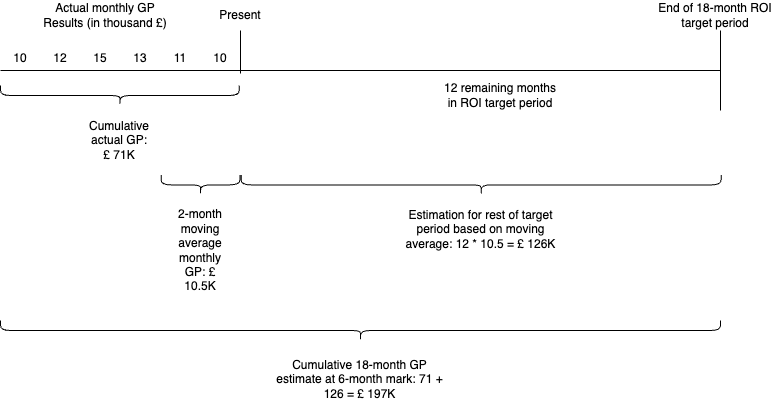

The diagram above was exported from draw.io. Its source (the exported page's mxGraphModel, read from the mxfile embedded in the PNG):
<mxGraphModel dx="1158" dy="748" grid="1" gridSize="10" guides="1" tooltips="1" connect="1" arrows="1" fold="1" page="1" pageScale="1" pageWidth="1169" pageHeight="827" math="0" shadow="0">
  <root>
    <mxCell id="0" />
    <mxCell id="1" parent="0" />
    <mxCell id="iXnj_Or6mP4LDRHRxawg-1" value="" style="endArrow=none;html=1;rounded=0;" edge="1" parent="1">
      <mxGeometry width="50" height="50" relative="1" as="geometry">
        <mxPoint x="40" y="120" as="sourcePoint" />
        <mxPoint x="760" y="120" as="targetPoint" />
      </mxGeometry>
    </mxCell>
    <mxCell id="iXnj_Or6mP4LDRHRxawg-3" value="10" style="text;html=1;strokeColor=none;fillColor=none;align=center;verticalAlign=middle;whiteSpace=wrap;rounded=0;" vertex="1" parent="1">
      <mxGeometry x="40" y="93" width="40" height="30" as="geometry" />
    </mxCell>
    <mxCell id="iXnj_Or6mP4LDRHRxawg-4" value="12" style="text;html=1;strokeColor=none;fillColor=none;align=center;verticalAlign=middle;whiteSpace=wrap;rounded=0;" vertex="1" parent="1">
      <mxGeometry x="80" y="93" width="40" height="30" as="geometry" />
    </mxCell>
    <mxCell id="iXnj_Or6mP4LDRHRxawg-5" value="13" style="text;html=1;strokeColor=none;fillColor=none;align=center;verticalAlign=middle;whiteSpace=wrap;rounded=0;" vertex="1" parent="1">
      <mxGeometry x="160" y="93" width="40" height="30" as="geometry" />
    </mxCell>
    <mxCell id="iXnj_Or6mP4LDRHRxawg-6" value="11" style="text;html=1;strokeColor=none;fillColor=none;align=center;verticalAlign=middle;whiteSpace=wrap;rounded=0;" vertex="1" parent="1">
      <mxGeometry x="200" y="93" width="40" height="30" as="geometry" />
    </mxCell>
    <mxCell id="iXnj_Or6mP4LDRHRxawg-7" value="15" style="text;html=1;strokeColor=none;fillColor=none;align=center;verticalAlign=middle;whiteSpace=wrap;rounded=0;" vertex="1" parent="1">
      <mxGeometry x="120" y="93" width="40" height="30" as="geometry" />
    </mxCell>
    <mxCell id="iXnj_Or6mP4LDRHRxawg-8" value="10" style="text;html=1;strokeColor=none;fillColor=none;align=center;verticalAlign=middle;whiteSpace=wrap;rounded=0;" vertex="1" parent="1">
      <mxGeometry x="240" y="93" width="40" height="30" as="geometry" />
    </mxCell>
    <mxCell id="iXnj_Or6mP4LDRHRxawg-9" value="" style="endArrow=none;html=1;rounded=0;exitX=1;exitY=1;exitDx=0;exitDy=0;" edge="1" parent="1" source="iXnj_Or6mP4LDRHRxawg-8">
      <mxGeometry width="50" height="50" relative="1" as="geometry">
        <mxPoint x="310" y="300" as="sourcePoint" />
        <mxPoint x="280" y="80" as="targetPoint" />
      </mxGeometry>
    </mxCell>
    <mxCell id="iXnj_Or6mP4LDRHRxawg-10" value="Present" style="text;html=1;strokeColor=none;fillColor=none;align=center;verticalAlign=middle;whiteSpace=wrap;rounded=0;" vertex="1" parent="1">
      <mxGeometry x="250" y="50" width="60" height="30" as="geometry" />
    </mxCell>
    <mxCell id="iXnj_Or6mP4LDRHRxawg-11" value="End of 18-month ROI target period" style="text;html=1;strokeColor=none;fillColor=none;align=center;verticalAlign=middle;whiteSpace=wrap;rounded=0;" vertex="1" parent="1">
      <mxGeometry x="690" y="50" width="130" height="30" as="geometry" />
    </mxCell>
    <mxCell id="iXnj_Or6mP4LDRHRxawg-12" value="" style="endArrow=none;html=1;rounded=0;exitX=1;exitY=1;exitDx=0;exitDy=0;" edge="1" parent="1">
      <mxGeometry width="50" height="50" relative="1" as="geometry">
        <mxPoint x="760" y="160" as="sourcePoint" />
        <mxPoint x="760" y="80" as="targetPoint" />
      </mxGeometry>
    </mxCell>
    <mxCell id="iXnj_Or6mP4LDRHRxawg-13" value="Actual monthly GP Results (in thousand £)" style="text;html=1;strokeColor=none;fillColor=none;align=center;verticalAlign=middle;whiteSpace=wrap;rounded=0;" vertex="1" parent="1">
      <mxGeometry x="80" y="50" width="130" height="30" as="geometry" />
    </mxCell>
    <mxCell id="iXnj_Or6mP4LDRHRxawg-14" value="" style="shape=curlyBracket;whiteSpace=wrap;html=1;rounded=1;flipH=1;labelPosition=right;verticalLabelPosition=middle;align=left;verticalAlign=middle;rotation=90;" vertex="1" parent="1">
      <mxGeometry x="149.38" y="25.629999999999995" width="20" height="238.75" as="geometry" />
    </mxCell>
    <mxCell id="iXnj_Or6mP4LDRHRxawg-15" value="" style="shape=curlyBracket;whiteSpace=wrap;html=1;rounded=1;flipH=1;labelPosition=right;verticalLabelPosition=middle;align=left;verticalAlign=middle;rotation=90;" vertex="1" parent="1">
      <mxGeometry x="230" y="195" width="20" height="78.75" as="geometry" />
    </mxCell>
    <mxCell id="iXnj_Or6mP4LDRHRxawg-16" value="Cumulative actual GP: £ 71K" style="text;html=1;strokeColor=none;fillColor=none;align=center;verticalAlign=middle;whiteSpace=wrap;rounded=0;" vertex="1" parent="1">
      <mxGeometry x="129.38" y="175" width="60" height="30" as="geometry" />
    </mxCell>
    <mxCell id="iXnj_Or6mP4LDRHRxawg-17" value="2-month moving average monthly GP: £ 10.5K" style="text;html=1;strokeColor=none;fillColor=none;align=center;verticalAlign=middle;whiteSpace=wrap;rounded=0;" vertex="1" parent="1">
      <mxGeometry x="210" y="285" width="60" height="30" as="geometry" />
    </mxCell>
    <mxCell id="iXnj_Or6mP4LDRHRxawg-18" value="" style="shape=curlyBracket;whiteSpace=wrap;html=1;rounded=1;flipH=1;labelPosition=right;verticalLabelPosition=middle;align=left;verticalAlign=middle;rotation=90;" vertex="1" parent="1">
      <mxGeometry x="510.63" y="-5.619999999999997" width="20" height="480" as="geometry" />
    </mxCell>
    <mxCell id="iXnj_Or6mP4LDRHRxawg-19" value="Estimation for rest of target period based on moving average: 12 * 10.5 = £ 126K" style="text;html=1;strokeColor=none;fillColor=none;align=center;verticalAlign=middle;whiteSpace=wrap;rounded=0;" vertex="1" parent="1">
      <mxGeometry x="430.95" y="264.38" width="179.37" height="30" as="geometry" />
    </mxCell>
    <mxCell id="iXnj_Or6mP4LDRHRxawg-20" value="12 remaining months in ROI target period" style="text;html=1;strokeColor=none;fillColor=none;align=center;verticalAlign=middle;whiteSpace=wrap;rounded=0;" vertex="1" parent="1">
      <mxGeometry x="480" y="130" width="120" height="30" as="geometry" />
    </mxCell>
    <mxCell id="iXnj_Or6mP4LDRHRxawg-21" value="" style="shape=curlyBracket;whiteSpace=wrap;html=1;rounded=1;flipH=1;labelPosition=right;verticalLabelPosition=middle;align=left;verticalAlign=middle;rotation=90;" vertex="1" parent="1">
      <mxGeometry x="390" y="20" width="20" height="720" as="geometry" />
    </mxCell>
    <mxCell id="iXnj_Or6mP4LDRHRxawg-22" value="Cumulative 18-month GP estimate at 6-month mark: 71 + 126 = £ 197K" style="text;html=1;strokeColor=none;fillColor=none;align=center;verticalAlign=middle;whiteSpace=wrap;rounded=0;" vertex="1" parent="1">
      <mxGeometry x="310.32" y="414" width="179.37" height="30" as="geometry" />
    </mxCell>
  </root>
</mxGraphModel>